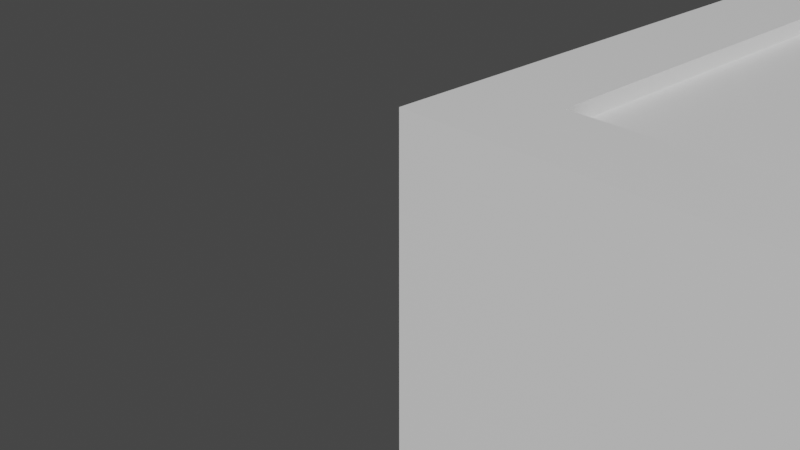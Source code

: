 # Source: button-v2.2.blend  (saved by Blender 3.3.6; exported with 4.5.12 LTS)
import bpy
from mathutils import Matrix  # noqa: F401  (used for matrix-valued properties, if any)

bpy.ops.wm.read_factory_settings(use_empty=True)
scene = bpy.context.scene
scene.name = 'Scene'

# ---- collections
col_collection = bpy.data.collections.new('Collection'); scene.collection.children.link(col_collection)

# ---- materials (node trees are filled in below, after node groups)
mat_material = bpy.data.materials.new('Material')
mat_material.alpha_threshold = 0.0
mat_material.use_transparent_shadow = False
mat_material.roughness = 0.5
mat_material.line_color = (0.0, 0.0, 0.0, 1.0)

# ---- material node trees
mat_material.use_nodes = True; mat_material.node_tree.nodes.clear()
_N = mat_material.node_tree.nodes; _L = mat_material.node_tree.links
n0 = _N.new('ShaderNodeOutputMaterial'); n0.name = 'Material Output'; n0.location = (300, 300)
n1 = _N.new('ShaderNodeBsdfPrincipled'); n1.name = 'Principled BSDF'; n1.location = (10, 300)
n1.distribution = 'GGX'
n1.subsurface_method = 'RANDOM_WALK_SKIN'
n1.inputs[3].default_value = 1.45
n1.inputs[27].default_value = (0.0, 0.0, 0.0, 1.0)
n1.inputs[28].default_value = 1.0
_L.new(n1.outputs[0], n0.inputs[0])
n0.is_active_output = True

# ---- world
world_world = bpy.data.worlds.new('World'); scene.world = world_world
world_world.use_nodes = True; world_world.node_tree.nodes.clear()
_N = world_world.node_tree.nodes; _L = world_world.node_tree.links
n0 = _N.new('ShaderNodeOutputWorld'); n0.name = 'World Output'; n0.location = (300, 300)
n1 = _N.new('ShaderNodeBackground'); n1.name = 'Background'; n1.location = (10, 300)
n1.inputs[0].default_value = (0.05088, 0.05088, 0.05088, 1.0)
_L.new(n1.outputs[0], n0.inputs[0])
n0.is_active_output = True
world_world.color = (0.05088, 0.05088, 0.05088)
world_world.use_sun_shadow = False
world_world.sun_shadow_jitter_overblur = 0.0

# ---- cameras
cam_camera = bpy.data.cameras.new('Camera')
cam_camera.clip_end = 100.0
cam_camera.ortho_scale = 7.314

# ---- meshes
me_cube = bpy.data.meshes.new('Cube')
me_cube.from_pydata([(9.0, 9.0, 1.0), (6.75, 2.5, -4.5), (3.25, 2.5, -4.5), (5.75, 2.5, -4.5), (0.5, 2.25, -4.5), (0.5, 5.75, -4.5), (6.75, 6.5, -4.5), (2.25, 2.5, -4.5), (8.23, 8.23, -1.9), (5.75, 6.5, -4.5), (0.5, 3.25, -4.5), (3.25, 6.5, -4.5), (0.5, 6.75, -4.5), (9.0, 0.0, 1.0), (2.25, 6.5, -4.5), (8.5, 2.25, -4.5), (8.23, 0.77, -1.9), (0.0, 9.0, 1.0), (8.5, 3.25, -4.5), (8.5, 5.75, -4.5), (0.77, 8.23, -1.9), (0.0, 0.0, 1.0), (8.5, 6.75, -4.5), (0.77, 0.77, -1.9), (0.0, 9.0, -1.0), (0.0, 0.0, -1.0), (9.0, 9.0, -1.0), (9.0, 0.0, -1.0), (0.0, 9.0, -4.5), (0.0, 0.0, -4.5), (9.0, 9.0, -4.5), (9.0, 0.0, -4.5), (0.77, 8.23, -4.5), (0.77, 0.77, -4.5), (8.23, 8.23, -4.5), (8.23, 0.77, -4.5), (8.23, 5.75, -1.9), (8.23, 6.75, -1.9), (8.23, 5.75, -4.5), (8.23, 6.75, -4.5), (0.77, 6.75, -1.9), (0.77, 5.75, -1.9), (0.77, 5.75, -4.5), (0.77, 6.75, -4.5), (0.6316, 6.75, -4.5), (0.6301, 6.734, -4.5), (8.23, 2.25, -4.5), (8.23, 3.25, -4.5), (8.23, 2.25, -1.9), (8.23, 3.25, -1.9), (0.77, 2.25, -4.5), (0.77, 3.25, -4.5), (0.77, 3.216, -4.5), (0.77, 2.25, -1.9), (0.77, 3.25, -1.9), (0.6356, 3.25, -4.5), (8.31, 2.25, -4.5), (8.368, 2.25, -4.5), (0.6365, 3.233, -4.5), (8.311, 2.274, -4.5), (8.37, 2.266, -4.5), (2.25, 5.75, -4.5), (3.25, 5.75, -4.5), (2.25, 5.75, -1.9), (3.25, 5.75, -1.9), (2.25, 3.25, -4.5), (3.25, 3.25, -4.5), (2.438, 3.25, -4.5), (2.25, 3.25, -1.9), (3.25, 3.25, -1.9), (2.25, 3.223, -4.5), (3.25, 6.418, -4.5), (2.431, 3.224, -4.5), (3.23, 6.42, -4.5), (5.75, 5.75, -1.9), (6.75, 5.75, -1.9), (5.75, 5.75, -4.5), (6.75, 5.75, -4.5), (6.562, 5.75, -4.5), (5.75, 3.25, -4.5), (6.75, 3.25, -4.5), (5.938, 3.25, -4.5), (5.75, 3.25, -1.9), (6.75, 3.25, -1.9), (5.75, 2.877, -4.5), (6.75, 5.948, -4.5), (6.617, 5.966, -4.5), (5.848, 2.891, -4.5), (9.0, 4.5, 1.0), (4.5, 9.0, 1.0), (0.0, 4.5, 1.0), (4.5, 0.0, 1.0), (4.5, 4.5, 1.0), (9.0, 2.25, 1.0), (2.25, 9.0, 1.0), (0.0, 2.25, 1.0), (2.25, 0.0, 1.0), (9.0, 6.75, 1.0), (6.75, 9.0, 1.0), (0.0, 6.75, 1.0), (6.75, 0.0, 1.0), (4.5, 2.25, 1.0), (4.5, 6.75, 1.0), (6.75, 4.5, 1.0), (2.25, 4.5, 1.0), (2.25, 6.75, 1.0), (6.75, 6.75, 1.0), (6.75, 2.25, 1.0), (2.25, 2.25, 1.0), (9.0, 1.125, 1.0), (1.125, 9.0, 1.0), (0.0, 1.125, 1.0), (1.125, 0.0, 1.0), (9.0, 5.625, 1.0), (5.625, 9.0, 1.0), (0.0, 5.625, 1.0), (5.625, 0.0, 1.0), (4.5, 1.125, 1.0), (4.5, 5.625, 1.0), (7.875, 4.5, 1.0), (3.375, 4.5, 1.0), (9.0, 3.375, 1.0), (3.375, 9.0, 1.0), (0.0, 3.375, 1.0), (3.375, 0.0, 1.0), (9.0, 7.875, 1.0), (7.875, 9.0, 1.0), (0.0, 7.875, 1.0), (7.875, 0.0, 1.0), (4.5, 3.375, 1.0), (4.5, 7.875, 1.0), (5.625, 4.5, 1.0), (1.125, 4.5, 1.0), (2.25, 5.625, 1.0), (2.25, 7.875, 1.0), (3.375, 6.75, 1.0), (1.125, 6.75, 1.0), (6.75, 5.625, 1.0), (6.75, 7.875, 1.0), (7.875, 6.75, 1.0), (5.625, 6.75, 1.0), (6.75, 1.125, 1.0), (6.75, 3.375, 1.0), (7.875, 2.25, 1.0), (5.625, 2.25, 1.0), (2.25, 1.125, 1.0), (2.25, 3.375, 1.0), (3.375, 2.25, 1.0), (1.125, 2.25, 1.0), (1.125, 3.375, 1.0), (3.375, 3.375, 1.0), (3.375, 1.125, 1.0), (5.625, 3.375, 1.0), (7.875, 3.375, 1.0), (7.875, 1.125, 1.0), (5.625, 7.875, 1.0), (7.875, 7.875, 1.0), (7.875, 5.625, 1.0), (1.125, 7.875, 1.0), (3.375, 7.875, 1.0), (3.375, 5.625, 1.0), (1.125, 5.625, 1.0), (5.625, 5.625, 1.0), (5.625, 1.125, 1.0), (1.125, 1.125, 1.0), (3.375, 9.0, 1.2), (9.0, 2.25, 1.2), (9.0, 3.375, 1.2), (4.5, 1.125, 1.2), (4.5, 0.0, 1.2), (5.625, 0.0, 1.2), (9.0, 1.125, 1.2), (0.0, 4.5, 1.2), (2.25, 1.125, 1.2), (6.75, 1.125, 1.2), (6.75, 0.0, 1.2), (7.875, 0.0, 1.2), (0.0, 6.75, 1.2), (0.0, 7.875, 1.2), (6.75, 9.0, 1.2), (7.875, 9.0, 1.2), (9.0, 6.75, 1.2), (0.0, 5.625, 1.2), (9.0, 7.875, 1.2), (2.25, 0.0, 1.2), (4.5, 9.0, 1.2), (5.625, 9.0, 1.2), (3.375, 0.0, 1.2), (0.0, 2.25, 1.2), (9.0, 4.5, 1.2), (0.0, 3.375, 1.2), (9.0, 5.625, 1.2), (2.25, 9.0, 1.2), (4.5, 7.875, 1.2), (9.0, 0.0, 1.0), (1.125, 9.0, 1.0), (0.0, 9.0, 1.0), (1.125, 0.0, 1.2), (0.0, 0.0, 1.0), (1.125, 0.0, 1.0), (9.0, 9.0, 1.0), (1.125, 2.25, 1.2), (7.875, 9.0, 1.0), (1.125, 3.375, 1.2), (7.875, 0.0, 1.0), (0.0, 1.125, 1.2), (6.75, 7.875, 1.2), (2.25, 7.875, 1.2), (1.125, 9.0, 1.2), (1.125, 4.5, 1.2), (3.375, 1.125, 1.2), (7.875, 3.375, 1.2), (7.875, 2.25, 1.2), (7.875, 4.5, 1.2), (7.875, 1.125, 1.2), (5.625, 7.875, 1.2), (7.875, 7.875, 1.2), (7.875, 6.75, 1.2), (7.875, 5.625, 1.2), (1.125, 7.875, 1.2), (1.125, 6.75, 1.2), (3.375, 7.875, 1.2), (1.125, 5.625, 1.2), (5.625, 1.125, 1.2), (1.125, 1.125, 1.2), (0.0, 9.0, 1.2), (0.0, 0.0, 1.2), (9.0, 0.0, 1.2), (9.0, 9.0, 1.2)], [], [(21, 112, 199, 198), (27, 13, 128, 100, 116, 91, 124, 96, 112, 21, 25), (25, 21, 111, 95, 123, 90, 115, 99, 127, 17, 24), (16, 23, 53, 48), (69, 64, 74, 82), (36, 49, 83, 75), (54, 41, 63, 68), (40, 20, 8, 37), (26, 0, 125, 97, 113, 88, 121, 93, 109, 13, 27), (24, 17, 110, 94, 122, 89, 114, 98, 126, 0, 26), (26, 27, 31, 30), (25, 24, 28, 29), (8, 20, 32, 34), (8, 34, 39, 37), (46, 35, 16, 48), (36, 38, 47, 49), (12, 5, 42, 51, 55, 10, 4, 50, 33, 29, 28, 32, 43, 44), (58, 52, 50, 4, 10, 55), (52, 58, 55, 51), (45, 44, 43, 42, 5, 12), (44, 45, 12), (34, 32, 28, 30), (33, 35, 31, 29), (15, 18, 47, 38, 19, 22, 39, 34, 30, 31, 35, 46, 56, 57), (59, 56, 46, 47, 18, 15, 57, 60), (59, 60, 57, 56), (39, 22, 19, 38), (23, 16, 35, 33), (42, 41, 54, 51), (53, 23, 33, 50), (43, 32, 20, 40), (24, 26, 30, 28), (27, 25, 29, 31), (39, 43, 40, 37), (74, 64, 62, 76), (38, 36, 75, 77), (63, 41, 42, 61), (76, 62, 71, 11, 14, 61, 42, 43, 39, 38, 77, 85, 6, 9), (77, 78, 86, 85), (9, 6, 85, 86, 78, 76), (71, 73, 11), (71, 62, 61, 14, 11, 73), (65, 51, 54, 68), (66, 69, 82, 79), (83, 49, 47, 80), (53, 50, 46, 48), (80, 47, 46, 50, 52, 51, 65, 70, 7, 2, 66, 79, 84, 3, 1), (79, 81, 87, 84), (1, 3, 84, 87, 81, 80), (65, 67, 72, 70), (72, 67, 66, 2, 7, 70), (61, 65, 68, 63), (69, 66, 62, 64), (65, 61, 62, 66, 67), (76, 79, 82, 74), (83, 80, 77, 75), (76, 78, 77, 80, 81, 79), (126, 98, 179, 180), (162, 118, 92, 131), (209, 172, 190, 203), (160, 133, 104, 120), (159, 134, 105, 135), (203, 190, 188, 201), (157, 137, 103, 119), (156, 138, 106, 139), (155, 130, 102, 140), (112, 96, 184, 197), (153, 142, 107, 143), (152, 129, 101, 144), (97, 125, 183, 181), (150, 146, 108, 147), (208, 225, 178, 219), (146, 149, 148, 108), (104, 132, 149, 146), (228, 180, 216, 183), (129, 150, 147, 101), (92, 120, 150, 129), (120, 104, 146, 150), (95, 111, 205, 188), (101, 147, 151, 117), (147, 108, 145, 151), (142, 152, 144, 107), (103, 131, 152, 142), (131, 92, 129, 152), (219, 178, 177, 220), (171, 214, 176, 227), (119, 103, 142, 153), (125, 0, 200), (224, 205, 226, 197), (143, 107, 141, 154), (138, 155, 140, 106), (96, 124, 187, 184), (94, 110, 208, 192), (222, 182, 172, 209), (154, 128, 204), (123, 95, 188, 190), (173, 224, 197, 184), (174, 223, 170, 175), (139, 106, 137, 157), (134, 158, 136, 105), (109, 93, 166, 171), (153, 143, 212, 211), (130, 159, 135, 102), (158, 134, 207, 219), (122, 94, 192, 165), (118, 160, 120, 92), (102, 135, 160, 118), (135, 105, 133, 160), (133, 161, 132, 104), (105, 136, 161, 133), (201, 188, 205, 224), (137, 162, 131, 103), (106, 140, 162, 137), (140, 102, 118, 162), (151, 145, 173, 210), (107, 144, 163, 141), (144, 101, 117, 163), (110, 158, 219, 208), (108, 148, 164, 145), (165, 192, 207, 221), (93, 121, 167, 166), (117, 151, 210, 168), (136, 158, 219, 220), (145, 164, 224, 173), (164, 148, 201, 224), (164, 112, 197, 224), (139, 157, 218, 217), (163, 117, 168, 223), (157, 119, 213, 218), (141, 163, 223, 174), (91, 116, 170, 169), (138, 156, 216, 206), (185, 165, 221, 193), (220, 177, 182, 222), (192, 208, 219, 207), (180, 179, 206, 216), (186, 185, 193, 215), (179, 186, 215, 206), (181, 217, 218, 191), (191, 218, 213, 189), (168, 210, 187, 169), (183, 216, 217, 181), (210, 173, 184, 187), (166, 212, 214, 171), (189, 213, 211, 167), (167, 211, 212, 166), (214, 174, 175, 176), (223, 168, 169, 170), (115, 90, 172, 182), (114, 89, 185, 186), (156, 126, 180, 216), (88, 113, 191, 189), (111, 21, 198), (0, 126, 202, 200), (126, 156, 202), (13, 109, 194), (159, 130, 193, 221), (158, 110, 195), (17, 127, 196), (113, 97, 181, 191), (110, 17, 196, 195), (112, 164, 199), (128, 13, 194, 204), (195, 196, 225, 208), (127, 99, 177, 178), (134, 159, 221, 207), (119, 153, 211, 213), (98, 114, 186, 179), (100, 128, 176, 175), (198, 199, 197, 226), (99, 115, 182, 177), (194, 109, 171, 227), (116, 100, 175, 170), (128, 154, 214, 176), (200, 202, 180, 228), (143, 154, 214, 212), (111, 198, 226, 205), (132, 161, 222, 209), (204, 194, 227, 176), (161, 136, 220, 222), (154, 141, 174, 214), (121, 88, 189, 167), (125, 200, 228, 183), (154, 204, 176, 214), (89, 122, 165, 185), (196, 127, 178, 225), (155, 138, 206, 215), (199, 164, 224, 197), (148, 149, 203, 201), (90, 123, 190, 172), (202, 156, 216, 180), (130, 155, 215, 193), (149, 132, 209, 203), (124, 91, 169, 187), (158, 195, 208, 219), (156, 139, 217, 216)])
me_cube.polygons.foreach_set('material_index', [0, 0, 0, 0, 0, 0, 0, 0, 0, 0, 0, 0, 0, 0, 0, 0, 0, 0, 0, 0, 0, 0, 0, 0, 0, 0, 0, 0, 0, 0, 0, 0, 0, 1, 1, 1, 1, 1, 1, 1, 1, 1, 1, 1, 1, 1, 1, 1, 1, 1, 1, 1, 1, 1, 1, 1, 1, 0, 0, 0, 0, 0, 0, 0, 0, 0, 0, 0, 0, 0, 0, 0, 0, 0, 0, 0, 0, 0, 0, 0, 0, 0, 0, 0, 0, 0, 0, 0, 0, 0, 0, 0, 0, 0, 0, 0, 0, 0, 0, 0, 0, 0, 0, 0, 0, 0, 0, 0, 0, 0, 0, 0, 0, 0, 0, 0, 0, 0, 0, 0, 0, 0, 0, 0, 0, 0, 0, 0, 0, 0, 0, 0, 0, 0, 0, 0, 0, 0, 0, 0, 0, 0, 0, 0, 0, 0, 0, 0, 0, 0, 0, 0, 0, 0, 0, 0, 0, 0, 0, 0, 0, 0, 0, 0, 0, 0, 0, 0, 0, 0, 0, 0, 0, 0, 0, 0, 0, 0, 0, 0, 0, 0, 0, 0, 0, 0, 0, 0, 0, 0, 0, 0, 0, 0, 0, 0])
_uv = me_cube.uv_layers.new(name='UVMap')
_uv.uv.foreach_set('vector', [0.625, 1.0, 0.625, 0.9688, 0.625, 0.9688, 0.625, 1.0, 0.375, 0.75, 0.625, 0.75, 0.625, 0.7812, 0.625, 0.8125, 0.625, 0.8438, 0.625, 0.875, 0.625, 0.9062, 0.625, 0.9375, 0.625, 0.9688, 0.625, 1.0, 0.375, 1.0, 0.375, 0.0, 0.625, 0.0, 0.625, 0.03125, 0.625, 0.0625, 0.625, 0.09375, 0.625, 0.125, 0.625, 0.1562, 0.625, 0.1875, 0.625, 0.2188, 0.625, 0.25, 0.375, 0.25, 0.3536, 0.7286, 0.1464, 0.7286, 0.1464, 0.6875, 0.3536, 0.6875, 0.2153, 0.6597, 0.2153, 0.5903, 0.2847, 0.5903, 0.2847, 0.6597, 0.3536, 0.5903, 0.3536, 0.6597, 0.3125, 0.6597, 0.3125, 0.5903, 0.1464, 0.6597, 0.1464, 0.5903, 0.1875, 0.5903, 0.1875, 0.6597, 0.1464, 0.5625, 0.1464, 0.5214, 0.3536, 0.5214, 0.3536, 0.5625, 0.375, 0.5, 0.625, 0.5, 0.625, 0.5312, 0.625, 0.5625, 0.625, 0.5938, 0.625, 0.625, 0.625, 0.6562, 0.625, 0.6875, 0.625, 0.7188, 0.625, 0.75, 0.375, 0.75, 0.375, 0.25, 0.625, 0.25, 0.625, 0.2812, 0.625, 0.3125, 0.625, 0.3438, 0.625, 0.375, 0.625, 0.4062, 0.625, 0.4375, 0.625, 0.4688, 0.625, 0.5, 0.375, 0.5, 0.375, 0.5, 0.375, 0.75, 0.375, 0.75, 0.375, 0.5, 0.375, 0.0, 0.375, 0.25, 0.375, 0.25, 0.375, 0.0, 0.3536, 0.5214, 0.1464, 0.5214, 0.1464, 0.5214, 0.3536, 0.5214, 0.3536, 0.5214, 0.3536, 0.5214, 0.3536, 0.5625, 0.3536, 0.5625, 0.3536, 0.6875, 0.3536, 0.7286, 0.3536, 0.7286, 0.3536, 0.6875, 0.3536, 0.5903, 0.3536, 0.5903, 0.3536, 0.6597, 0.3536, 0.6597, 0.1389, 0.5625, 0.1389, 0.5903, 0.1464, 0.5903, 0.1464, 0.6597, 0.1427, 0.6597, 0.1389, 0.6597, 0.1389, 0.6875, 0.1464, 0.6875, 0.1464, 0.7286, 0.125, 0.75, 0.125, 0.5, 0.1464, 0.5214, 0.1464, 0.5625, 0.1425, 0.5625, 0.1427, 0.6602, 0.1464, 0.6607, 0.1464, 0.6875, 0.1389, 0.6875, 0.1389, 0.6597, 0.1427, 0.6597, 0.1464, 0.6607, 0.1427, 0.6602, 0.1427, 0.6597, 0.1464, 0.6597, 0.1425, 0.563, 0.1425, 0.5625, 0.1464, 0.5625, 0.1464, 0.5903, 0.1389, 0.5903, 0.1389, 0.5625, 0.1425, 0.5625, 0.1425, 0.563, 0.1389, 0.5625, 0.3536, 0.5214, 0.1464, 0.5214, 0.125, 0.5, 0.375, 0.5, 0.1464, 0.7286, 0.3536, 0.7286, 0.375, 0.75, 0.125, 0.75, 0.3611, 0.6875, 0.3611, 0.6597, 0.3536, 0.6597, 0.3536, 0.5903, 0.3611, 0.5903, 0.3611, 0.5625, 0.3536, 0.5625, 0.3536, 0.5214, 0.375, 0.5, 0.375, 0.75, 0.3536, 0.7286, 0.3536, 0.6875, 0.3558, 0.6875, 0.3575, 0.6875, 0.3559, 0.6868, 0.3558, 0.6875, 0.3536, 0.6875, 0.3536, 0.6597, 0.3611, 0.6597, 0.3611, 0.6875, 0.3575, 0.6875, 0.3575, 0.687, 0.3559, 0.6868, 0.3575, 0.687, 0.3575, 0.6875, 0.3558, 0.6875, 0.3536, 0.5625, 0.3611, 0.5625, 0.3611, 0.5903, 0.3536, 0.5903, 0.1464, 0.7286, 0.3536, 0.7286, 0.3536, 0.7286, 0.1464, 0.7286, 0.1464, 0.5903, 0.1464, 0.5903, 0.1464, 0.6597, 0.1464, 0.6597, 0.1464, 0.6875, 0.1464, 0.7286, 0.1464, 0.7286, 0.1464, 0.6875, 0.1464, 0.5625, 0.1464, 0.5214, 0.1464, 0.5214, 0.1464, 0.5625, 0.375, 0.25, 0.375, 0.5, 0.375, 0.5, 0.375, 0.25, 0.375, 0.75, 0.375, 1.0, 0.375, 1.0, 0.375, 0.75, 0.375, 0.4916, 0.375, 0.2584, 0.625, 0.2584, 0.625, 0.4916, 0.625, 0.8359, 0.625, 0.9141, 0.375, 0.9141, 0.375, 0.8359, 0.375, 0.7584, 0.625, 0.7584, 0.625, 0.8047, 0.375, 0.8047, 0.625, 0.9453, 0.625, 0.9916, 0.375, 0.9916, 0.375, 0.9453, 0.2891, 0.75, 0.2109, 0.75, 0.2109, 0.5831, 0.2109, 0.5625, 0.1797, 0.5625, 0.1797, 0.75, 0.1334, 0.75, 0.1334, 0.5, 0.3666, 0.5, 0.3666, 0.75, 0.3203, 0.75, 0.3203, 0.7004, 0.3203, 0.5625, 0.2891, 0.5625, 0.3203, 0.75, 0.3145, 0.75, 0.3161, 0.6959, 0.3203, 0.7004, 0.2891, 0.5625, 0.3203, 0.5625, 0.3203, 0.7004, 0.3161, 0.6959, 0.3145, 0.75, 0.2891, 0.75, 0.2109, 0.5831, 0.2103, 0.5824, 0.2109, 0.5625, 0.2109, 0.5831, 0.2109, 0.75, 0.1797, 0.75, 0.1797, 0.5625, 0.2109, 0.5625, 0.2103, 0.5824, 0.375, 0.3047, 0.375, 0.2584, 0.625, 0.2584, 0.625, 0.3047, 0.375, 0.3359, 0.625, 0.3359, 0.625, 0.4141, 0.375, 0.4141, 0.625, 0.4453, 0.625, 0.4916, 0.375, 0.4916, 0.375, 0.4453, 0.625, 0.9916, 0.375, 0.9916, 0.375, 0.7584, 0.625, 0.7584, 0.3203, 0.5, 0.3666, 0.5, 0.3666, 0.75, 0.1334, 0.75, 0.1334, 0.5084, 0.1334, 0.5, 0.1797, 0.5, 0.1797, 0.5068, 0.1797, 0.6875, 0.2109, 0.6875, 0.2109, 0.5, 0.2891, 0.5, 0.2891, 0.5934, 0.2891, 0.6875, 0.3203, 0.6875, 0.2891, 0.5, 0.2949, 0.5, 0.2921, 0.5897, 0.2891, 0.5934, 0.3203, 0.6875, 0.2891, 0.6875, 0.2891, 0.5934, 0.2921, 0.5897, 0.2949, 0.5, 0.3203, 0.5, 0.1797, 0.5, 0.1855, 0.5, 0.1853, 0.5066, 0.1797, 0.5068, 0.1853, 0.5066, 0.1855, 0.5, 0.2109, 0.5, 0.2109, 0.6875, 0.1797, 0.6875, 0.1797, 0.5068, 0.375, 0.5, 0.375, 0.5, 0.625, 0.25, 0.625, 0.25, 0.625, 0.75, 0.375, 1.0, 0.375, 1.0, 0.625, 0.75, 0.1719, 0.5, 0.3281, 0.5, 0.3281, 0.75, 0.1719, 0.75, 0.1719, 0.5469, 0.375, 0.5, 0.375, 0.5, 0.625, 0.25, 0.625, 0.25, 0.625, 0.75, 0.375, 1.0, 0.375, 1.0, 0.625, 0.75, 0.3281, 0.5, 0.3281, 0.7031, 0.3281, 0.75, 0.1719, 0.75, 0.1719, 0.5469, 0.1719, 0.5, 0.625, 0.4688, 0.625, 0.4375, 0.625, 0.4375, 0.625, 0.4688, 0.7188, 0.5938, 0.75, 0.5938, 0.75, 0.625, 0.7188, 0.625, 0.8438, 0.625, 0.875, 0.625, 0.875, 0.6562, 0.8438, 0.6562, 0.7812, 0.5938, 0.8125, 0.5938, 0.8125, 0.625, 0.7812, 0.625, 0.7812, 0.5312, 0.8125, 0.5312, 0.8125, 0.5625, 0.7812, 0.5625, 0.8438, 0.6562, 0.875, 0.6562, 0.875, 0.6875, 0.8438, 0.6875, 0.6562, 0.5938, 0.6875, 0.5938, 0.6875, 0.625, 0.6562, 0.625, 0.6562, 0.5312, 0.6875, 0.5312, 0.6875, 0.5625, 0.6562, 0.5625, 0.7188, 0.5312, 0.75, 0.5312, 0.75, 0.5625, 0.7188, 0.5625, 0.625, 0.9688, 0.625, 0.9375, 0.625, 0.9375, 0.625, 0.9688, 0.6562, 0.6562, 0.6875, 0.6562, 0.6875, 0.6875, 0.6562, 0.6875, 0.7188, 0.6562, 0.75, 0.6562, 0.75, 0.6875, 0.7188, 0.6875, 0.625, 0.5625, 0.625, 0.5312, 0.625, 0.5312, 0.625, 0.5625, 0.7812, 0.6562, 0.8125, 0.6562, 0.8125, 0.6875, 0.7812, 0.6875, 0.8438, 0.5, 0.875, 0.5, 0.875, 0.5312, 0.8438, 0.5312, 0.8125, 0.6562, 0.8438, 0.6562, 0.8438, 0.6875, 0.8125, 0.6875, 0.8125, 0.625, 0.8438, 0.625, 0.8438, 0.6562, 0.8125, 0.6562, 0.625, 0.5, 0.6562, 0.5, 0.6562, 0.5312, 0.625, 0.5312, 0.75, 0.6562, 0.7812, 0.6562, 0.7812, 0.6875, 0.75, 0.6875, 0.75, 0.625, 0.7812, 0.625, 0.7812, 0.6562, 0.75, 0.6562, 0.7812, 0.625, 0.8125, 0.625, 0.8125, 0.6562, 0.7812, 0.6562, 0.625, 0.0625, 0.625, 0.03125, 0.625, 0.03125, 0.625, 0.0625, 0.75, 0.6875, 0.7812, 0.6875, 0.7812, 0.7188, 0.75, 0.7188, 0.7812, 0.6875, 0.8125, 0.6875, 0.8125, 0.7188, 0.7812, 0.7188, 0.6875, 0.6562, 0.7188, 0.6562, 0.7188, 0.6875, 0.6875, 0.6875, 0.6875, 0.625, 0.7188, 0.625, 0.7188, 0.6562, 0.6875, 0.6562, 0.7188, 0.625, 0.75, 0.625, 0.75, 0.6562, 0.7188, 0.6562, 0.8438, 0.5312, 0.875, 0.5312, 0.875, 0.5625, 0.8438, 0.5625, 0.625, 0.7188, 0.6562, 0.7188, 0.6562, 0.75, 0.625, 0.75, 0.6562, 0.625, 0.6875, 0.625, 0.6875, 0.6562, 0.6562, 0.6562, 0.625, 0.5312, 0.625, 0.5, 0.625, 0.5, 0.8438, 0.7188, 0.875, 0.7188, 0.875, 0.75, 0.8438, 0.75, 0.6562, 0.6875, 0.6875, 0.6875, 0.6875, 0.7188, 0.6562, 0.7188, 0.6875, 0.5312, 0.7188, 0.5312, 0.7188, 0.5625, 0.6875, 0.5625, 0.625, 0.9375, 0.625, 0.9062, 0.625, 0.9062, 0.625, 0.9375, 0.625, 0.3125, 0.625, 0.2812, 0.625, 0.2812, 0.625, 0.3125, 0.8438, 0.5938, 0.875, 0.5938, 0.875, 0.625, 0.8438, 0.625, 0.6562, 0.7188, 0.6562, 0.75, 0.6562, 0.75, 0.625, 0.09375, 0.625, 0.0625, 0.625, 0.0625, 0.625, 0.09375, 0.8125, 0.7188, 0.8438, 0.7188, 0.8438, 0.75, 0.8125, 0.75, 0.6875, 0.7188, 0.7188, 0.7188, 0.7188, 0.75, 0.6875, 0.75, 0.6562, 0.5625, 0.6875, 0.5625, 0.6875, 0.5938, 0.6562, 0.5938, 0.8125, 0.5312, 0.8438, 0.5312, 0.8438, 0.5625, 0.8125, 0.5625, 0.625, 0.7188, 0.625, 0.6875, 0.625, 0.6875, 0.625, 0.7188, 0.6562, 0.6562, 0.6562, 0.6875, 0.6562, 0.6875, 0.6562, 0.6562, 0.75, 0.5312, 0.7812, 0.5312, 0.7812, 0.5625, 0.75, 0.5625, 0.8438, 0.5312, 0.8125, 0.5312, 0.8125, 0.5312, 0.8438, 0.5312, 0.625, 0.3438, 0.625, 0.3125, 0.625, 0.3125, 0.625, 0.3438, 0.75, 0.5938, 0.7812, 0.5938, 0.7812, 0.625, 0.75, 0.625, 0.75, 0.5625, 0.7812, 0.5625, 0.7812, 0.5938, 0.75, 0.5938, 0.7812, 0.5625, 0.8125, 0.5625, 0.8125, 0.5938, 0.7812, 0.5938, 0.8125, 0.5938, 0.8438, 0.5938, 0.8438, 0.625, 0.8125, 0.625, 0.8125, 0.5625, 0.8438, 0.5625, 0.8438, 0.5938, 0.8125, 0.5938, 0.8438, 0.6875, 0.875, 0.6875, 0.875, 0.7188, 0.8438, 0.7188, 0.6875, 0.5938, 0.7188, 0.5938, 0.7188, 0.625, 0.6875, 0.625, 0.6875, 0.5625, 0.7188, 0.5625, 0.7188, 0.5938, 0.6875, 0.5938, 0.7188, 0.5625, 0.75, 0.5625, 0.75, 0.5938, 0.7188, 0.5938, 0.7812, 0.7188, 0.8125, 0.7188, 0.8125, 0.7188, 0.7812, 0.7188, 0.6875, 0.6875, 0.7188, 0.6875, 0.7188, 0.7188, 0.6875, 0.7188, 0.7188, 0.6875, 0.75, 0.6875, 0.75, 0.7188, 0.7188, 0.7188, 0.8438, 0.5, 0.8438, 0.5312, 0.8438, 0.5312, 0.8438, 0.5, 0.8125, 0.6875, 0.8438, 0.6875, 0.8438, 0.7188, 0.8125, 0.7188, 0.7812, 0.5, 0.8125, 0.5, 0.8125, 0.5312, 0.7812, 0.5312, 0.625, 0.6875, 0.625, 0.6562, 0.625, 0.6562, 0.625, 0.6875, 0.75, 0.7188, 0.7812, 0.7188, 0.7812, 0.7188, 0.75, 0.7188, 0.8438, 0.5625, 0.8438, 0.5312, 0.8438, 0.5312, 0.8438, 0.5625, 0.8125, 0.7188, 0.8438, 0.7188, 0.8438, 0.7188, 0.8125, 0.7188, 0.8438, 0.7188, 0.8438, 0.6875, 0.8438, 0.6875, 0.8438, 0.7188, 0.8438, 0.7188, 0.8438, 0.75, 0.8438, 0.75, 0.8438, 0.7188, 0.6562, 0.5625, 0.6562, 0.5938, 0.6562, 0.5938, 0.6562, 0.5625, 0.7188, 0.7188, 0.75, 0.7188, 0.75, 0.7188, 0.7188, 0.7188, 0.6562, 0.5938, 0.6562, 0.625, 0.6562, 0.625, 0.6562, 0.5938, 0.6875, 0.7188, 0.7188, 0.7188, 0.7188, 0.7188, 0.6875, 0.7188, 0.625, 0.875, 0.625, 0.8438, 0.625, 0.8438, 0.625, 0.875, 0.6875, 0.5312, 0.6562, 0.5312, 0.6562, 0.5312, 0.6875, 0.5312, 0.75, 0.5, 0.7812, 0.5, 0.7812, 0.5312, 0.75, 0.5312, 0.8438, 0.5625, 0.875, 0.5625, 0.875, 0.5938, 0.8438, 0.5938, 0.8125, 0.5, 0.8438, 0.5, 0.8438, 0.5312, 0.8125, 0.5312, 0.6562, 0.5, 0.6875, 0.5, 0.6875, 0.5312, 0.6562, 0.5312, 0.7188, 0.5, 0.75, 0.5, 0.75, 0.5312, 0.7188, 0.5312, 0.6875, 0.5, 0.7188, 0.5, 0.7188, 0.5312, 0.6875, 0.5312, 0.625, 0.5625, 0.6562, 0.5625, 0.6562, 0.5938, 0.625, 0.5938, 0.625, 0.5938, 0.6562, 0.5938, 0.6562, 0.625, 0.625, 0.625, 0.75, 0.7188, 0.7812, 0.7188, 0.7812, 0.75, 0.75, 0.75, 0.625, 0.5312, 0.6562, 0.5312, 0.6562, 0.5625, 0.625, 0.5625, 0.7812, 0.7188, 0.8125, 0.7188, 0.8125, 0.75, 0.7812, 0.75, 0.625, 0.6875, 0.6562, 0.6875, 0.6562, 0.7188, 0.625, 0.7188, 0.625, 0.625, 0.6562, 0.625, 0.6562, 0.6562, 0.625, 0.6562, 0.625, 0.6562, 0.6562, 0.6562, 0.6562, 0.6875, 0.625, 0.6875, 0.6562, 0.7188, 0.6875, 0.7188, 0.6875, 0.75, 0.6562, 0.75, 0.7188, 0.7188, 0.75, 0.7188, 0.75, 0.75, 0.7188, 0.75, 0.625, 0.1562, 0.625, 0.125, 0.625, 0.125, 0.625, 0.1562, 0.625, 0.4062, 0.625, 0.375, 0.625, 0.375, 0.625, 0.4062, 0.6562, 0.5312, 0.6562, 0.5, 0.6562, 0.5, 0.6562, 0.5312, 0.625, 0.625, 0.625, 0.5938, 0.625, 0.5938, 0.625, 0.625, 0.625, 0.03125, 0.625, 0.0, 0.625, 0.0, 0.625, 0.5, 0.625, 0.4688, 0.625, 0.4688, 0.625, 0.5, 0.6562, 0.5, 0.6562, 0.5312, 0.6562, 0.5, 0.625, 0.75, 0.625, 0.7188, 0.625, 0.75, 0.7812, 0.5312, 0.75, 0.5312, 0.75, 0.5312, 0.7812, 0.5312, 0.8438, 0.5312, 0.8438, 0.5, 0.8438, 0.5, 0.625, 0.25, 0.625, 0.2188, 0.625, 0.25, 0.625, 0.5938, 0.625, 0.5625, 0.625, 0.5625, 0.625, 0.5938, 0.625, 0.2812, 0.625, 0.25, 0.625, 0.25, 0.625, 0.2812, 0.8438, 0.75, 0.8438, 0.7188, 0.8438, 0.75, 0.625, 0.7812, 0.625, 0.75, 0.625, 0.75, 0.625, 0.7812, 0.625, 0.2812, 0.625, 0.25, 0.625, 0.25, 0.625, 0.2812, 0.625, 0.2188, 0.625, 0.1875, 0.625, 0.1875, 0.625, 0.2188, 0.8125, 0.5312, 0.7812, 0.5312, 0.7812, 0.5312, 0.8125, 0.5312, 0.6562, 0.625, 0.6562, 0.6562, 0.6562, 0.6562, 0.6562, 0.625, 0.625, 0.4375, 0.625, 0.4062, 0.625, 0.4062, 0.625, 0.4375, 0.625, 0.8125, 0.625, 0.7812, 0.625, 0.7812, 0.625, 0.8125, 0.625, 1.0, 0.625, 0.9688, 0.625, 0.9688, 0.625, 1.0, 0.625, 0.1875, 0.625, 0.1562, 0.625, 0.1562, 0.625, 0.1875, 0.625, 0.75, 0.625, 0.7188, 0.625, 0.7188, 0.625, 0.75, 0.625, 0.8438, 0.625, 0.8125, 0.625, 0.8125, 0.625, 0.8438, 0.6562, 0.75, 0.6562, 0.7188, 0.6562, 0.7188, 0.6562, 0.75, 0.625, 0.5, 0.625, 0.4688, 0.625, 0.4688, 0.625, 0.5, 0.6562, 0.6875, 0.6562, 0.7188, 0.6562, 0.7188, 0.6562, 0.6875, 0.625, 0.03125, 0.625, 0.0, 0.625, 0.0, 0.625, 0.03125, 0.8438, 0.625, 0.8438, 0.5938, 0.8438, 0.5938, 0.8438, 0.625, 0.625, 0.7812, 0.625, 0.75, 0.625, 0.75, 0.625, 0.7812, 0.8438, 0.5938, 0.8438, 0.5625, 0.8438, 0.5625, 0.8438, 0.5938, 0.6562, 0.7188, 0.6875, 0.7188, 0.6875, 0.7188, 0.6562, 0.7188, 0.625, 0.6562, 0.625, 0.625, 0.625, 0.625, 0.625, 0.6562, 0.625, 0.5312, 0.625, 0.5, 0.625, 0.5, 0.625, 0.5312, 0.6562, 0.7188, 0.6562, 0.75, 0.6562, 0.75, 0.6562, 0.7188, 0.625, 0.375, 0.625, 0.3438, 0.625, 0.3438, 0.625, 0.375, 0.625, 0.25, 0.625, 0.2188, 0.625, 0.2188, 0.625, 0.25, 0.7188, 0.5312, 0.6875, 0.5312, 0.6875, 0.5312, 0.7188, 0.5312, 0.8438, 0.75, 0.8438, 0.7188, 0.8438, 0.7188, 0.8438, 0.75, 0.8438, 0.6875, 0.8438, 0.6562, 0.8438, 0.6562, 0.8438, 0.6875, 0.625, 0.125, 0.625, 0.09375, 0.625, 0.09375, 0.625, 0.125, 0.6562, 0.5, 0.6562, 0.5312, 0.6562, 0.5312, 0.6562, 0.5, 0.75, 0.5312, 0.7188, 0.5312, 0.7188, 0.5312, 0.75, 0.5312, 0.8438, 0.6562, 0.8438, 0.625, 0.8438, 0.625, 0.8438, 0.6562, 0.625, 0.9062, 0.625, 0.875, 0.625, 0.875, 0.625, 0.9062, 0.8438, 0.5312, 0.8438, 0.5, 0.8438, 0.5, 0.8438, 0.5312, 0.6562, 0.5312, 0.6562, 0.5625, 0.6562, 0.5625, 0.6562, 0.5312])
me_cube.materials.append(mat_material)
me_cube.materials.append(None)
me_cube.use_mirror_vertex_groups = False
me_cube.update()

# ---- objects
ob_cube = bpy.data.objects.new('Cube', me_cube)
ob_camera = bpy.data.objects.new('Camera', cam_camera)

# ---- transforms, parenting, visibility, modifiers, constraints
ob_cube.location = (0.0, 0.0, 0.0)
ob_cube.lock_rotations_4d = False
ob_cube.empty_display_type = 'ARROWS'
ob_cube.lineart.crease_threshold = 0.0
ob_camera.location = (7.359, -6.926, 4.958)
ob_camera.rotation_euler = (1.109, 0.0, 0.8149)
ob_camera.lock_rotations_4d = False
ob_camera.empty_display_type = 'ARROWS'
ob_camera.color = (0.0, 0.0, 0.0, 0.0)
ob_camera.display_type = 'WIRE'
ob_camera.lineart.crease_threshold = 0.0

# ---- collection membership
col_collection.objects.link(ob_cube)
col_collection.objects.link(ob_camera)

# ---- scene / render settings (as saved in the file)
scene.camera = ob_camera
scene.frame_start = 1; scene.frame_end = 250; scene.frame_set(1)
scene.render.engine = 'BLENDER_EEVEE_NEXT'
scene.cycles.sampling_pattern = 'TABULATED_SOBOL'
scene.cycles.use_light_tree = False
scene.view_settings.view_transform = 'Filmic'
scene.unit_settings.scale_length = 0.001
bpy.context.view_layer.update()

# ---- added for rendering (the .blend has no usable light): sun
light_auto_sun = bpy.data.lights.new('AutoSun', 'SUN')
light_auto_sun.energy = 3.0
light_auto_sun.angle = 0.0523599
ob_auto_sun = bpy.data.objects.new('AutoSun', light_auto_sun)
scene.collection.objects.link(ob_auto_sun)
ob_auto_sun.rotation_euler = (0.872665, 0.174533, 0.523599)
bpy.context.view_layer.update()
